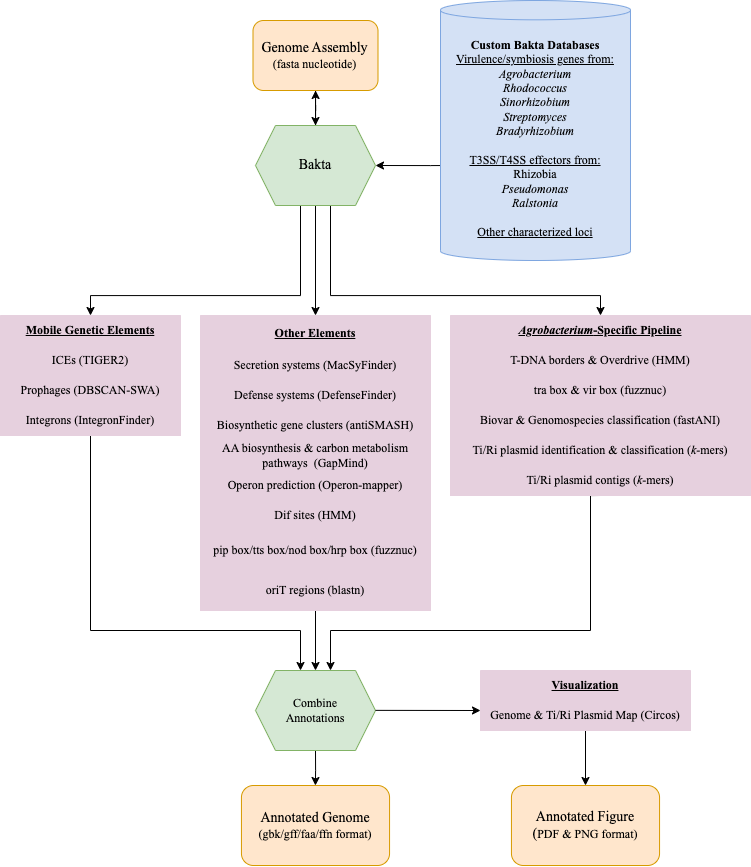

The diagram above was exported from draw.io. Its source (the exported page's mxGraphModel, read from the mxfile embedded in the PNG):
<mxGraphModel dx="1532" dy="854" grid="1" gridSize="10" guides="1" tooltips="1" connect="1" arrows="1" fold="1" page="1" pageScale="1" pageWidth="827" pageHeight="1169" math="0" shadow="0">
  <root>
    <mxCell id="WIyWlLk6GJQsqaUBKTNV-0" />
    <mxCell id="WIyWlLk6GJQsqaUBKTNV-1" parent="WIyWlLk6GJQsqaUBKTNV-0" />
    <mxCell id="rCdyjYE1nQaTV2EybHAk-43" style="edgeStyle=orthogonalEdgeStyle;rounded=0;orthogonalLoop=1;jettySize=auto;html=1;exitX=0.5;exitY=1;exitDx=0;exitDy=0;entryX=0.5;entryY=0;entryDx=0;entryDy=0;" parent="WIyWlLk6GJQsqaUBKTNV-1" source="WIyWlLk6GJQsqaUBKTNV-3" target="rCdyjYE1nQaTV2EybHAk-18" edge="1">
      <mxGeometry relative="1" as="geometry" />
    </mxCell>
    <mxCell id="WIyWlLk6GJQsqaUBKTNV-3" value="&lt;div&gt;&lt;font style=&quot;font-size: 14px;&quot; face=&quot;Times New Roman&quot;&gt;Genome Assembly&lt;/font&gt;&lt;/div&gt;&lt;div&gt;&lt;font face=&quot;Times New Roman&quot;&gt;(fasta nucleotide)&lt;/font&gt;&lt;br&gt;&lt;/div&gt;" style="rounded=1;whiteSpace=wrap;html=1;fontSize=12;glass=0;strokeWidth=1;shadow=0;fillColor=#ffe6cc;strokeColor=#d79b00;" parent="WIyWlLk6GJQsqaUBKTNV-1" vertex="1">
      <mxGeometry x="282.5" y="50" width="125" height="70" as="geometry" />
    </mxCell>
    <mxCell id="WIyWlLk6GJQsqaUBKTNV-11" value="&lt;div&gt;&lt;font style=&quot;&quot; face=&quot;Times New Roman&quot;&gt;&lt;span style=&quot;font-size: 14px;&quot;&gt;Annotated Genome&lt;/span&gt;&lt;br&gt;&lt;font style=&quot;font-size: 12px;&quot;&gt;(gbk/gff/faa/ffn format)&lt;/font&gt;&lt;/font&gt;&lt;br&gt;&lt;/div&gt;" style="rounded=1;whiteSpace=wrap;html=1;fontSize=12;glass=0;strokeWidth=1;shadow=0;fillColor=#ffe6cc;strokeColor=#d79b00;" parent="WIyWlLk6GJQsqaUBKTNV-1" vertex="1">
      <mxGeometry x="270.94" y="815" width="148.12" height="80" as="geometry" />
    </mxCell>
    <mxCell id="rCdyjYE1nQaTV2EybHAk-36" style="edgeStyle=orthogonalEdgeStyle;rounded=0;orthogonalLoop=1;jettySize=auto;html=1;exitX=0.5;exitY=1;exitDx=0;exitDy=0;entryX=0.375;entryY=0;entryDx=0;entryDy=0;" parent="WIyWlLk6GJQsqaUBKTNV-1" source="rCdyjYE1nQaTV2EybHAk-0" target="rCdyjYE1nQaTV2EybHAk-33" edge="1">
      <mxGeometry relative="1" as="geometry">
        <Array as="points">
          <mxPoint x="120" y="660" />
          <mxPoint x="330" y="660" />
        </Array>
      </mxGeometry>
    </mxCell>
    <mxCell id="rCdyjYE1nQaTV2EybHAk-0" value="&lt;b&gt;&lt;u&gt;&lt;font face=&quot;Times New Roman&quot;&gt;Mobile Genetic Elements&lt;/font&gt;&lt;/u&gt;&lt;/b&gt;" style="swimlane;fontStyle=0;childLayout=stackLayout;horizontal=1;startSize=30;horizontalStack=0;resizeParent=1;resizeParentMax=0;resizeLast=0;collapsible=1;marginBottom=0;whiteSpace=wrap;html=1;fillColor=#E6D0DE;strokeColor=#E6D0DE;" parent="WIyWlLk6GJQsqaUBKTNV-1" vertex="1">
      <mxGeometry x="30" y="345" width="180" height="120" as="geometry" />
    </mxCell>
    <mxCell id="rCdyjYE1nQaTV2EybHAk-1" value="&lt;font face=&quot;Times New Roman&quot;&gt;ICEs (TIGER2)&lt;/font&gt;" style="text;strokeColor=#E6D0DE;fillColor=#E6D0DE;align=center;verticalAlign=middle;spacingLeft=4;spacingRight=4;overflow=hidden;points=[[0,0.5],[1,0.5]];portConstraint=eastwest;rotatable=0;whiteSpace=wrap;html=1;" parent="rCdyjYE1nQaTV2EybHAk-0" vertex="1">
      <mxGeometry y="30" width="180" height="30" as="geometry" />
    </mxCell>
    <mxCell id="rCdyjYE1nQaTV2EybHAk-2" value="&lt;font face=&quot;Times New Roman&quot;&gt;Prophages (DBSCAN-SWA)&lt;/font&gt;" style="text;strokeColor=#E6D0DE;fillColor=#E6D0DE;align=center;verticalAlign=middle;spacingLeft=4;spacingRight=4;overflow=hidden;points=[[0,0.5],[1,0.5]];portConstraint=eastwest;rotatable=0;whiteSpace=wrap;html=1;" parent="rCdyjYE1nQaTV2EybHAk-0" vertex="1">
      <mxGeometry y="60" width="180" height="30" as="geometry" />
    </mxCell>
    <mxCell id="rCdyjYE1nQaTV2EybHAk-3" value="&lt;font face=&quot;Times New Roman&quot;&gt;Integrons (IntegronFinder)&lt;/font&gt;" style="text;strokeColor=#E6D0DE;fillColor=#E6D0DE;align=center;verticalAlign=middle;spacingLeft=4;spacingRight=4;overflow=hidden;points=[[0,0.5],[1,0.5]];portConstraint=eastwest;rotatable=0;whiteSpace=wrap;html=1;" parent="rCdyjYE1nQaTV2EybHAk-0" vertex="1">
      <mxGeometry y="90" width="180" height="30" as="geometry" />
    </mxCell>
    <mxCell id="rCdyjYE1nQaTV2EybHAk-37" style="edgeStyle=orthogonalEdgeStyle;rounded=0;orthogonalLoop=1;jettySize=auto;html=1;exitX=0.5;exitY=1;exitDx=0;exitDy=0;entryX=0.5;entryY=0;entryDx=0;entryDy=0;" parent="WIyWlLk6GJQsqaUBKTNV-1" source="NXJvHElvmiXcxZ7hN5J0-4" target="rCdyjYE1nQaTV2EybHAk-33" edge="1">
      <mxGeometry relative="1" as="geometry" />
    </mxCell>
    <mxCell id="rCdyjYE1nQaTV2EybHAk-7" value="&lt;u&gt;&lt;b&gt;&lt;font face=&quot;Times New Roman&quot;&gt;Other Elements&lt;/font&gt;&lt;/b&gt;&lt;/u&gt;" style="swimlane;fontStyle=0;childLayout=stackLayout;horizontal=1;startSize=35;horizontalStack=0;resizeParent=1;resizeParentMax=0;resizeLast=0;collapsible=1;marginBottom=0;whiteSpace=wrap;html=1;fillColor=#E6D0DE;strokeColor=#E6D0DE;" parent="WIyWlLk6GJQsqaUBKTNV-1" vertex="1">
      <mxGeometry x="230" y="345" width="230" height="215" as="geometry" />
    </mxCell>
    <mxCell id="rCdyjYE1nQaTV2EybHAk-8" value="&lt;font face=&quot;Times New Roman&quot;&gt;Secretion systems (MacSyFinder)&lt;/font&gt;" style="text;strokeColor=#E6D0DE;fillColor=#E6D0DE;align=center;verticalAlign=middle;spacingLeft=4;spacingRight=4;overflow=hidden;points=[[0,0.5],[1,0.5]];portConstraint=eastwest;rotatable=0;whiteSpace=wrap;html=1;" parent="rCdyjYE1nQaTV2EybHAk-7" vertex="1">
      <mxGeometry y="35" width="230" height="30" as="geometry" />
    </mxCell>
    <mxCell id="rCdyjYE1nQaTV2EybHAk-9" value="&lt;font face=&quot;Times New Roman&quot;&gt;Defense systems (DefenseFinder)&lt;/font&gt;" style="text;strokeColor=#E6D0DE;fillColor=#E6D0DE;align=center;verticalAlign=middle;spacingLeft=4;spacingRight=4;overflow=hidden;points=[[0,0.5],[1,0.5]];portConstraint=eastwest;rotatable=0;whiteSpace=wrap;html=1;" parent="rCdyjYE1nQaTV2EybHAk-7" vertex="1">
      <mxGeometry y="65" width="230" height="30" as="geometry" />
    </mxCell>
    <mxCell id="rCdyjYE1nQaTV2EybHAk-10" value="&lt;font face=&quot;Times New Roman&quot;&gt;Biosynthetic gene clusters (antiSMASH)&lt;/font&gt;" style="text;strokeColor=#E6D0DE;fillColor=#E6D0DE;align=center;verticalAlign=middle;spacingLeft=4;spacingRight=4;overflow=hidden;points=[[0,0.5],[1,0.5]];portConstraint=eastwest;rotatable=0;whiteSpace=wrap;html=1;" parent="rCdyjYE1nQaTV2EybHAk-7" vertex="1">
      <mxGeometry y="95" width="230" height="30" as="geometry" />
    </mxCell>
    <mxCell id="rCdyjYE1nQaTV2EybHAk-31" value="&lt;font face=&quot;Times New Roman&quot;&gt;AA biosynthesis &amp;amp; carbon metabolism pathways&amp;nbsp; (GapMind)&lt;/font&gt;" style="text;strokeColor=#E6D0DE;align=center;fillColor=#E6D0DE;html=1;verticalAlign=middle;whiteSpace=wrap;rounded=0;spacingLeft=4;spacingRight=4;" parent="rCdyjYE1nQaTV2EybHAk-7" vertex="1">
      <mxGeometry y="125" width="230" height="30" as="geometry" />
    </mxCell>
    <mxCell id="rCdyjYE1nQaTV2EybHAk-27" value="&lt;font face=&quot;Times New Roman&quot;&gt;Operon prediction (Operon-mapper)&lt;/font&gt;" style="text;strokeColor=#E6D0DE;align=center;fillColor=#E6D0DE;html=1;verticalAlign=middle;whiteSpace=wrap;rounded=0;spacingLeft=4;spacingRight=4;" parent="rCdyjYE1nQaTV2EybHAk-7" vertex="1">
      <mxGeometry y="155" width="230" height="30" as="geometry" />
    </mxCell>
    <mxCell id="rCdyjYE1nQaTV2EybHAk-30" value="&lt;font face=&quot;Times New Roman&quot;&gt;Dif sites (HMM)&lt;/font&gt;" style="text;strokeColor=#E6D0DE;align=center;fillColor=#E6D0DE;html=1;verticalAlign=middle;whiteSpace=wrap;rounded=0;spacingLeft=4;spacingRight=4;" parent="rCdyjYE1nQaTV2EybHAk-7" vertex="1">
      <mxGeometry y="185" width="230" height="30" as="geometry" />
    </mxCell>
    <mxCell id="rCdyjYE1nQaTV2EybHAk-20" style="edgeStyle=orthogonalEdgeStyle;rounded=0;orthogonalLoop=1;jettySize=auto;html=1;entryX=1;entryY=0.5;entryDx=0;entryDy=0;" parent="WIyWlLk6GJQsqaUBKTNV-1" target="rCdyjYE1nQaTV2EybHAk-18" edge="1">
      <mxGeometry relative="1" as="geometry">
        <Array as="points">
          <mxPoint x="460" y="195" />
          <mxPoint x="460" y="195" />
        </Array>
        <mxPoint x="480" y="195" as="sourcePoint" />
      </mxGeometry>
    </mxCell>
    <mxCell id="rCdyjYE1nQaTV2EybHAk-40" style="edgeStyle=orthogonalEdgeStyle;rounded=0;orthogonalLoop=1;jettySize=auto;html=1;exitX=0.375;exitY=1;exitDx=0;exitDy=0;entryX=0.5;entryY=0;entryDx=0;entryDy=0;" parent="WIyWlLk6GJQsqaUBKTNV-1" source="rCdyjYE1nQaTV2EybHAk-18" target="rCdyjYE1nQaTV2EybHAk-0" edge="1">
      <mxGeometry relative="1" as="geometry">
        <Array as="points">
          <mxPoint x="330" y="325" />
          <mxPoint x="120" y="325" />
        </Array>
      </mxGeometry>
    </mxCell>
    <mxCell id="rCdyjYE1nQaTV2EybHAk-41" style="edgeStyle=orthogonalEdgeStyle;rounded=0;orthogonalLoop=1;jettySize=auto;html=1;exitX=0.5;exitY=1;exitDx=0;exitDy=0;entryX=0.5;entryY=0;entryDx=0;entryDy=0;" parent="WIyWlLk6GJQsqaUBKTNV-1" source="rCdyjYE1nQaTV2EybHAk-18" target="rCdyjYE1nQaTV2EybHAk-7" edge="1">
      <mxGeometry relative="1" as="geometry" />
    </mxCell>
    <mxCell id="rCdyjYE1nQaTV2EybHAk-42" style="edgeStyle=orthogonalEdgeStyle;rounded=0;orthogonalLoop=1;jettySize=auto;html=1;exitX=0.625;exitY=1;exitDx=0;exitDy=0;entryX=0.5;entryY=0;entryDx=0;entryDy=0;" parent="WIyWlLk6GJQsqaUBKTNV-1" source="rCdyjYE1nQaTV2EybHAk-18" target="rCdyjYE1nQaTV2EybHAk-21" edge="1">
      <mxGeometry relative="1" as="geometry">
        <Array as="points">
          <mxPoint x="360" y="325" />
          <mxPoint x="630" y="325" />
        </Array>
      </mxGeometry>
    </mxCell>
    <mxCell id="06QYlgyMQJAaLuhDzuJ2-0" value="" style="edgeStyle=orthogonalEdgeStyle;rounded=0;orthogonalLoop=1;jettySize=auto;html=1;" parent="WIyWlLk6GJQsqaUBKTNV-1" source="rCdyjYE1nQaTV2EybHAk-18" target="WIyWlLk6GJQsqaUBKTNV-3" edge="1">
      <mxGeometry relative="1" as="geometry" />
    </mxCell>
    <mxCell id="rCdyjYE1nQaTV2EybHAk-18" value="&lt;font style=&quot;font-size: 14px;&quot; face=&quot;Times New Roman&quot; color=&quot;#000000&quot;&gt;Bakta&lt;/font&gt;" style="shape=hexagon;perimeter=hexagonPerimeter2;whiteSpace=wrap;html=1;fixedSize=1;fillColor=#d5e8d4;strokeColor=#82b366;" parent="WIyWlLk6GJQsqaUBKTNV-1" vertex="1">
      <mxGeometry x="285" y="155" width="120" height="80" as="geometry" />
    </mxCell>
    <mxCell id="rCdyjYE1nQaTV2EybHAk-38" style="edgeStyle=orthogonalEdgeStyle;rounded=0;orthogonalLoop=1;jettySize=auto;html=1;exitX=0.5;exitY=1;exitDx=0;exitDy=0;entryX=0.625;entryY=0;entryDx=0;entryDy=0;" parent="WIyWlLk6GJQsqaUBKTNV-1" source="rCdyjYE1nQaTV2EybHAk-21" target="rCdyjYE1nQaTV2EybHAk-33" edge="1">
      <mxGeometry relative="1" as="geometry">
        <Array as="points">
          <mxPoint x="620" y="525" />
          <mxPoint x="620" y="660" />
          <mxPoint x="360" y="660" />
        </Array>
      </mxGeometry>
    </mxCell>
    <mxCell id="rCdyjYE1nQaTV2EybHAk-21" value="&lt;b&gt;&lt;u&gt;&lt;font face=&quot;Times New Roman&quot;&gt;&lt;i&gt;Agrobacterium&lt;/i&gt;-Specific Pipeline&lt;/font&gt;&lt;/u&gt;&lt;/b&gt;" style="swimlane;fontStyle=0;childLayout=stackLayout;horizontal=1;startSize=30;horizontalStack=0;resizeParent=1;resizeParentMax=0;resizeLast=0;collapsible=1;marginBottom=0;whiteSpace=wrap;html=1;fillColor=#E6D0DE;strokeColor=#E6D0DE;" parent="WIyWlLk6GJQsqaUBKTNV-1" vertex="1">
      <mxGeometry x="480" y="345" width="300" height="180" as="geometry" />
    </mxCell>
    <mxCell id="rCdyjYE1nQaTV2EybHAk-22" value="&lt;font face=&quot;Times New Roman&quot;&gt;T-DNA borders &amp;amp; Overdrive&lt;/font&gt;&lt;font face=&quot;Times New Roman&quot;&gt;&amp;nbsp;(HMM)&lt;/font&gt;" style="text;align=center;verticalAlign=middle;spacingLeft=4;spacingRight=4;overflow=hidden;points=[[0,0.5],[1,0.5]];portConstraint=eastwest;rotatable=0;whiteSpace=wrap;html=1;fillColor=#E6D0DE;" parent="rCdyjYE1nQaTV2EybHAk-21" vertex="1">
      <mxGeometry y="30" width="300" height="30" as="geometry" />
    </mxCell>
    <mxCell id="rCdyjYE1nQaTV2EybHAk-23" value="&lt;font face=&quot;Times New Roman&quot;&gt;tra box &amp;amp; vir box (fuzznuc)&lt;/font&gt;" style="text;align=center;verticalAlign=middle;spacingLeft=4;spacingRight=4;overflow=hidden;points=[[0,0.5],[1,0.5]];portConstraint=eastwest;rotatable=0;whiteSpace=wrap;html=1;fillColor=#E6D0DE;strokeColor=#E6D0DE;" parent="rCdyjYE1nQaTV2EybHAk-21" vertex="1">
      <mxGeometry y="60" width="300" height="30" as="geometry" />
    </mxCell>
    <mxCell id="rCdyjYE1nQaTV2EybHAk-28" value="&lt;font face=&quot;Times New Roman&quot;&gt;Biovar &amp;amp; Genomospecies classification (fastANI)&lt;/font&gt;" style="text;align=center;html=1;verticalAlign=middle;whiteSpace=wrap;rounded=0;spacingLeft=4;spacingRight=4;fillColor=#E6D0DE;strokeColor=#E6D0DE;" parent="rCdyjYE1nQaTV2EybHAk-21" vertex="1">
      <mxGeometry y="90" width="300" height="30" as="geometry" />
    </mxCell>
    <mxCell id="rCdyjYE1nQaTV2EybHAk-25" value="&lt;font face=&quot;Times New Roman&quot;&gt;Ti/Ri plasmid identification &amp;amp; classification (&lt;i&gt;k&lt;/i&gt;-mers)&lt;/font&gt;" style="text;html=1;align=center;verticalAlign=middle;whiteSpace=wrap;rounded=0;spacingLeft=4;spacingRight=4;fillColor=#E6D0DE;strokeColor=#E6D0DE;" parent="rCdyjYE1nQaTV2EybHAk-21" vertex="1">
      <mxGeometry y="120" width="300" height="30" as="geometry" />
    </mxCell>
    <mxCell id="rCdyjYE1nQaTV2EybHAk-24" value="&lt;font face=&quot;Times New Roman&quot;&gt;Ti/Ri plasmid contigs (&lt;i&gt;k&lt;/i&gt;-mers)&lt;/font&gt;" style="text;align=center;verticalAlign=middle;spacingLeft=4;spacingRight=4;overflow=hidden;points=[[0,0.5],[1,0.5]];portConstraint=eastwest;rotatable=0;whiteSpace=wrap;html=1;fillColor=#E6D0DE;strokeColor=#E6D0DE;" parent="rCdyjYE1nQaTV2EybHAk-21" vertex="1">
      <mxGeometry y="150" width="300" height="30" as="geometry" />
    </mxCell>
    <mxCell id="rCdyjYE1nQaTV2EybHAk-39" style="edgeStyle=orthogonalEdgeStyle;rounded=0;orthogonalLoop=1;jettySize=auto;html=1;exitX=0.5;exitY=1;exitDx=0;exitDy=0;" parent="WIyWlLk6GJQsqaUBKTNV-1" source="rCdyjYE1nQaTV2EybHAk-33" target="WIyWlLk6GJQsqaUBKTNV-11" edge="1">
      <mxGeometry relative="1" as="geometry" />
    </mxCell>
    <mxCell id="rCdyjYE1nQaTV2EybHAk-33" value="&lt;div&gt;&lt;font face=&quot;Times New Roman&quot;&gt;Combine &lt;br&gt;&lt;/font&gt;&lt;/div&gt;&lt;div&gt;&lt;font face=&quot;Times New Roman&quot;&gt;Annotations&lt;/font&gt;&lt;/div&gt;" style="shape=hexagon;perimeter=hexagonPerimeter2;whiteSpace=wrap;html=1;fixedSize=1;fillColor=#d5e8d4;strokeColor=#82b366;" parent="WIyWlLk6GJQsqaUBKTNV-1" vertex="1">
      <mxGeometry x="285" y="700" width="120" height="80" as="geometry" />
    </mxCell>
    <mxCell id="NXJvHElvmiXcxZ7hN5J0-6" value="&lt;span style=&quot;color: rgb(0, 0, 0); font-size: 12px; font-variant-ligatures: normal; font-variant-caps: normal; letter-spacing: normal; orphans: 2; text-align: center; text-indent: 0px; text-transform: none; widows: 2; word-spacing: 0px; -webkit-text-stroke-width: 0px; text-decoration-thickness: initial; text-decoration-style: initial; text-decoration-color: initial; float: none; display: inline !important;&quot;&gt;&lt;b style=&quot;&quot;&gt;&lt;font face=&quot;Times New Roman&quot;&gt;Custom Bakta Databases&lt;br&gt;&lt;/font&gt;&lt;/b&gt;&lt;div style=&quot;font-style: normal; border-color: var(--border-color); text-align: left;&quot;&gt;&lt;u&gt;&lt;font face=&quot;Times New Roman&quot;&gt;Virulence/symbiosis genes from:&lt;/font&gt;&lt;/u&gt;&lt;/div&gt;&lt;div style=&quot;font-weight: 400; font-style: normal; border-color: var(--border-color);&quot; align=&quot;center&quot;&gt;&lt;i style=&quot;border-color: var(--border-color);&quot;&gt;&lt;font face=&quot;Times New Roman&quot;&gt;Agrobacterium&lt;/font&gt;&lt;/i&gt;&lt;/div&gt;&lt;div style=&quot;font-weight: 400; font-style: normal; border-color: var(--border-color);&quot; align=&quot;center&quot;&gt;&lt;i style=&quot;border-color: var(--border-color);&quot;&gt;&lt;font face=&quot;Times New Roman&quot;&gt;Rhodococcus&lt;/font&gt;&lt;/i&gt;&lt;/div&gt;&lt;div style=&quot;font-weight: 400; font-style: normal; border-color: var(--border-color);&quot; align=&quot;center&quot;&gt;&lt;i style=&quot;border-color: var(--border-color);&quot;&gt;&lt;font face=&quot;Times New Roman&quot;&gt;Sinorhizobium&lt;br style=&quot;border-color: var(--border-color);&quot;&gt;&lt;/font&gt;&lt;/i&gt;&lt;/div&gt;&lt;div style=&quot;font-weight: 400; font-style: normal; border-color: var(--border-color);&quot; align=&quot;center&quot;&gt;&lt;i style=&quot;border-color: var(--border-color);&quot;&gt;&lt;font face=&quot;Times New Roman&quot;&gt;Streptomyces&lt;/font&gt;&lt;/i&gt;&lt;/div&gt;&lt;div style=&quot;font-weight: 400; font-style: normal; border-color: var(--border-color);&quot; align=&quot;center&quot;&gt;&lt;i style=&quot;border-color: var(--border-color); text-align: start;&quot;&gt;&lt;font face=&quot;Times New Roman&quot; style=&quot;border-color: var(--border-color);&quot;&gt;Bradyrhizobium&lt;/font&gt;&lt;/i&gt;&lt;/div&gt;&lt;div style=&quot;font-weight: 400; font-style: normal; border-color: var(--border-color);&quot; align=&quot;center&quot;&gt;&lt;i style=&quot;border-color: var(--border-color); text-align: start;&quot;&gt;&lt;font face=&quot;Times New Roman&quot; style=&quot;border-color: var(--border-color);&quot;&gt;&lt;br&gt;&lt;/font&gt;&lt;/i&gt;&lt;/div&gt;&lt;div style=&quot;border-color: var(--border-color);&quot; align=&quot;center&quot;&gt;&lt;span style=&quot;border-color: var(--border-color); text-align: start;&quot;&gt;&lt;font style=&quot;border-color: var(--border-color);&quot;&gt;&lt;div style=&quot;font-style: normal; border-color: var(--border-color); text-align: center;&quot;&gt;&lt;u&gt;&lt;font face=&quot;Times New Roman&quot;&gt;T3SS/T4SS effectors from:&lt;/font&gt;&lt;/u&gt;&lt;/div&gt;&lt;span style=&quot;border-color: var(--border-color);&quot;&gt;&lt;div style=&quot;font-weight: 400; font-style: normal; border-color: var(--border-color); text-align: center;&quot;&gt;&lt;span style=&quot;border-color: var(--border-color);&quot;&gt;&lt;font face=&quot;Times New Roman&quot;&gt;Rhizobia&lt;/font&gt;&lt;/span&gt;&lt;/div&gt;&lt;span style=&quot;border-color: var(--border-color);&quot;&gt;&lt;div style=&quot;font-weight: 400; font-style: italic; border-color: var(--border-color); text-align: center;&quot;&gt;&lt;i style=&quot;border-color: var(--border-color);&quot;&gt;&lt;i style=&quot;border-color: var(--border-color);&quot;&gt;&lt;font face=&quot;Times New Roman&quot;&gt;Pseudomonas&lt;/font&gt;&lt;/i&gt;&lt;/i&gt;&lt;/div&gt;&lt;div style=&quot;font-weight: 400; font-style: italic; border-color: var(--border-color); text-align: center;&quot;&gt;&lt;i style=&quot;border-color: var(--border-color);&quot;&gt;&lt;i style=&quot;border-color: var(--border-color);&quot;&gt;&lt;i style=&quot;border-color: var(--border-color);&quot;&gt;&lt;font face=&quot;Times New Roman&quot;&gt;Ralstonia&lt;/font&gt;&lt;/i&gt;&lt;/i&gt;&lt;/i&gt;&lt;/div&gt;&lt;div style=&quot;border-color: var(--border-color); text-align: center;&quot;&gt;&lt;span style=&quot;border-color: var(--border-color);&quot;&gt;&lt;span style=&quot;border-color: var(--border-color);&quot;&gt;&lt;span style=&quot;border-color: var(--border-color);&quot;&gt;&lt;b&gt;&lt;font face=&quot;Times New Roman&quot;&gt;&lt;br&gt;&lt;/font&gt;&lt;/b&gt;&lt;/span&gt;&lt;/span&gt;&lt;/span&gt;&lt;/div&gt;&lt;div style=&quot;border-color: var(--border-color); text-align: center;&quot;&gt;&lt;span style=&quot;border-color: var(--border-color);&quot;&gt;&lt;span style=&quot;border-color: var(--border-color);&quot;&gt;&lt;span style=&quot;border-color: var(--border-color);&quot;&gt;&lt;u style=&quot;&quot;&gt;&lt;font face=&quot;Times New Roman&quot;&gt;Other characterized loci&lt;/font&gt;&lt;/u&gt;&lt;br&gt;&lt;/span&gt;&lt;/span&gt;&lt;/span&gt;&lt;/div&gt;&lt;/span&gt;&lt;/span&gt;&lt;/font&gt;&lt;/span&gt;&lt;/div&gt;&lt;/span&gt;" style="shape=cylinder3;whiteSpace=wrap;html=1;boundedLbl=1;backgroundOutline=1;size=9.666666666666714;fillColor=#D4E1F5;strokeColor=#7EA6E0;" parent="WIyWlLk6GJQsqaUBKTNV-1" vertex="1">
      <mxGeometry x="470" y="30" width="190" height="260" as="geometry" />
    </mxCell>
    <mxCell id="h1KKIcHtwtHAtArWwco6-1" value="" style="edgeStyle=orthogonalEdgeStyle;rounded=0;orthogonalLoop=1;jettySize=auto;html=1;exitX=0.5;exitY=1;exitDx=0;exitDy=0;entryX=0.5;entryY=0;entryDx=0;entryDy=0;" edge="1" parent="WIyWlLk6GJQsqaUBKTNV-1" source="rCdyjYE1nQaTV2EybHAk-7" target="NXJvHElvmiXcxZ7hN5J0-4">
      <mxGeometry relative="1" as="geometry">
        <mxPoint x="345" y="560" as="sourcePoint" />
        <mxPoint x="345" y="655" as="targetPoint" />
      </mxGeometry>
    </mxCell>
    <mxCell id="NXJvHElvmiXcxZ7hN5J0-4" value="&lt;span style=&quot;color: rgb(0, 0, 0); font-style: normal; font-variant-ligatures: normal; font-variant-caps: normal; font-weight: 400; letter-spacing: normal; orphans: 2; text-indent: 0px; text-transform: none; widows: 2; word-spacing: 0px; -webkit-text-stroke-width: 0px; text-decoration-thickness: initial; text-decoration-style: initial; text-decoration-color: initial; float: none; display: inline !important;&quot;&gt;&lt;font style=&quot;font-size: 12px;&quot; face=&quot;Times New Roman&quot;&gt;pip box/tts box/nod box/hrp box (fuzznuc)&lt;/font&gt;&lt;/span&gt;" style="text;strokeColor=#E6D0DE;align=center;fillColor=#E6D0DE;html=1;verticalAlign=middle;whiteSpace=wrap;rounded=0;spacingLeft=4;spacingRight=4;" parent="WIyWlLk6GJQsqaUBKTNV-1" vertex="1">
      <mxGeometry x="230" y="560" width="230" height="40" as="geometry" />
    </mxCell>
    <mxCell id="h1KKIcHtwtHAtArWwco6-2" value="" style="endArrow=classic;html=1;rounded=0;" edge="1" parent="WIyWlLk6GJQsqaUBKTNV-1">
      <mxGeometry width="50" height="50" relative="1" as="geometry">
        <mxPoint x="405" y="739.86" as="sourcePoint" />
        <mxPoint x="510" y="740" as="targetPoint" />
      </mxGeometry>
    </mxCell>
    <mxCell id="h1KKIcHtwtHAtArWwco6-13" style="edgeStyle=orthogonalEdgeStyle;rounded=0;orthogonalLoop=1;jettySize=auto;html=1;exitX=0.5;exitY=1;exitDx=0;exitDy=0;entryX=0.5;entryY=0;entryDx=0;entryDy=0;" edge="1" parent="WIyWlLk6GJQsqaUBKTNV-1" source="h1KKIcHtwtHAtArWwco6-3" target="h1KKIcHtwtHAtArWwco6-9">
      <mxGeometry relative="1" as="geometry" />
    </mxCell>
    <mxCell id="h1KKIcHtwtHAtArWwco6-3" value="&lt;font face=&quot;Times New Roman&quot;&gt;&lt;b&gt;&lt;u&gt;Visualization&lt;/u&gt;&lt;/b&gt;&lt;/font&gt;" style="swimlane;fontStyle=0;childLayout=stackLayout;horizontal=1;startSize=30;horizontalStack=0;resizeParent=1;resizeParentMax=0;resizeLast=0;collapsible=1;marginBottom=0;whiteSpace=wrap;html=1;fillColor=#E6D0DE;strokeColor=#E6D0DE;" vertex="1" parent="WIyWlLk6GJQsqaUBKTNV-1">
      <mxGeometry x="510" y="700" width="210" height="60" as="geometry" />
    </mxCell>
    <mxCell id="h1KKIcHtwtHAtArWwco6-4" value="&lt;font face=&quot;Times New Roman&quot;&gt;Genome &amp;amp; Ti/Ri Plasmid Map (Circos)&lt;/font&gt;" style="text;strokeColor=#E6D0DE;fillColor=#E6D0DE;align=center;verticalAlign=middle;spacingLeft=4;spacingRight=4;overflow=hidden;points=[[0,0.5],[1,0.5]];portConstraint=eastwest;rotatable=0;whiteSpace=wrap;html=1;" vertex="1" parent="h1KKIcHtwtHAtArWwco6-3">
      <mxGeometry y="30" width="210" height="30" as="geometry" />
    </mxCell>
    <mxCell id="h1KKIcHtwtHAtArWwco6-9" value="&lt;div&gt;&lt;font face=&quot;Times New Roman&quot;&gt;&lt;font style=&quot;font-size: 14px;&quot;&gt;Annotated Figure&lt;br&gt;(&lt;/font&gt;PDF &amp;amp; PNG format)&lt;/font&gt;&lt;br&gt;&lt;/div&gt;" style="rounded=1;whiteSpace=wrap;html=1;fontSize=12;glass=0;strokeWidth=1;shadow=0;fillColor=#ffe6cc;strokeColor=#d79b00;" vertex="1" parent="WIyWlLk6GJQsqaUBKTNV-1">
      <mxGeometry x="540.94" y="815" width="148.12" height="80" as="geometry" />
    </mxCell>
    <mxCell id="h1KKIcHtwtHAtArWwco6-10" value="&lt;span style=&quot;color: rgb(0, 0, 0); font-style: normal; font-variant-ligatures: normal; font-variant-caps: normal; font-weight: 400; letter-spacing: normal; orphans: 2; text-indent: 0px; text-transform: none; widows: 2; word-spacing: 0px; -webkit-text-stroke-width: 0px; text-decoration-thickness: initial; text-decoration-style: initial; text-decoration-color: initial; float: none; display: inline !important;&quot;&gt;&lt;font style=&quot;font-size: 12px;&quot; face=&quot;Times New Roman&quot;&gt;oriT regions (blastn)&lt;/font&gt;&lt;/span&gt;" style="text;strokeColor=#E6D0DE;align=center;fillColor=#E6D0DE;html=1;verticalAlign=middle;whiteSpace=wrap;rounded=0;spacingLeft=4;spacingRight=4;" vertex="1" parent="WIyWlLk6GJQsqaUBKTNV-1">
      <mxGeometry x="230" y="600" width="230" height="40" as="geometry" />
    </mxCell>
  </root>
</mxGraphModel>